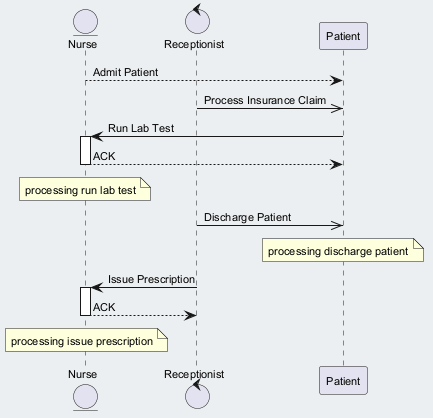

The diagram above was rendered by PlantUML. Its source (embedded in the PNG):
@startuml
skinparam backgroundColor #ECEFF1
skinparam classBackgroundColor #FFFFFF
skinparam classBorderColor #455A64
skinparam defaultFontSize 11
entity "Nurse" as N
control "Receptionist" as R
participant "Patient" as P
N --> P : Admit Patient
R ->> P : Process Insurance Claim
P -> N : Run Lab Test
activate N
N --> P : ACK
deactivate N
note over N : processing run lab test
R ->> P : Discharge Patient
note over P : processing discharge patient
R -> N : Issue Prescription
activate N
N --> R : ACK
deactivate N
note over N : processing issue prescription
@enduml